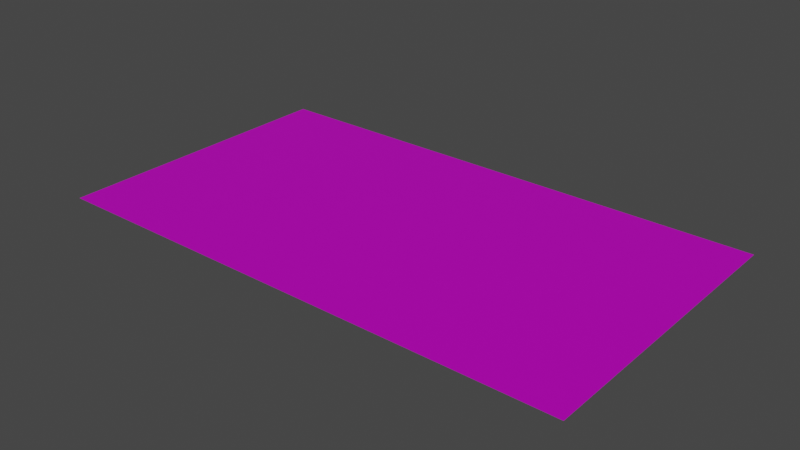 # Source: my_track.blend  (saved by Blender 2.93.20; exported with 4.5.12 LTS)
import bpy
from mathutils import Matrix  # noqa: F401  (used for matrix-valued properties, if any)

bpy.ops.wm.read_factory_settings(use_empty=True)
scene = bpy.context.scene
scene.name = 'Scene'

# ---- collections
col_collection = bpy.data.collections.new('Collection'); scene.collection.children.link(col_collection)

# ---- images (referenced by path relative to the original .blend; pixels are not part of the script)
import os
ASSET_DIR = os.environ.get("B2B_ASSET_DIR", "")  # directory of the original .blend (textures are referenced by path, not embedded)
HERE = os.path.dirname(os.path.abspath(__file__))  # packed textures are extracted next to this script under _unpacked/

def load_image(name, relpath, width, height, colorspace="sRGB"):
    """Load a texture the original file referenced (path relative to the .blend, or extracted next to this script)."""
    p = next((c for c in (os.path.join(HERE, relpath), os.path.join(ASSET_DIR, relpath)) if relpath and os.path.exists(c)), "")
    if p:
        img = bpy.data.images.load(p, check_existing=True)
        img.name = name
    else:  # same state as the original file: an image datablock whose file is absent (Cycles renders it pink)
        img = bpy.data.images.new(name, width, height)
        img.source = "FILE"
        img.filepath = "//" + (relpath or name)
    img.colorspace_settings.name = colorspace
    return img
img_racing_track_jpg_001 = load_image('racing_track.jpg.001', 'racing_track.jpg', 1024, 1024, 'sRGB')

# ---- materials (node trees are filled in below, after node groups)
mat_race_track = bpy.data.materials.new('race_track')
mat_race_track.use_transparent_shadow = False
mat_race_track.diffuse_color = (0.8, 0.0, 0.0034, 1.0)
mat_race_track.roughness = 0.8615
mat_race_track.specular_intensity = 0.2115

# ---- material node trees
mat_race_track.use_nodes = True; mat_race_track.node_tree.nodes.clear()
_N = mat_race_track.node_tree.nodes; _L = mat_race_track.node_tree.links
n0 = _N.new('ShaderNodeBsdfPrincipled'); n0.name = 'Principled BSDF'; n0.location = (10, 300)
n0.distribution = 'GGX'
n0.subsurface_method = 'BURLEY'
n0.inputs[1].default_value = 0.5074
n0.inputs[2].default_value = 0.5074
n0.inputs[3].default_value = 1.45
n0.inputs[13].default_value = 0.5221
n0.inputs[27].default_value = (0.0, 0.0, 0.0, 1.0)
n0.inputs[28].default_value = 1.0
n1 = _N.new('ShaderNodeOutputMaterial'); n1.name = 'Material Output'; n1.location = (300, 300)
n2 = _N.new('ShaderNodeTexImage'); n2.name = 'Image Texture'; n2.location = (-280, 280)
n2.image = img_racing_track_jpg_001
_L.new(n0.outputs[0], n1.inputs[0])
_L.new(n2.outputs[0], n0.inputs[0])
n1.is_active_output = True

# ---- world
world_world = bpy.data.worlds.new('World'); scene.world = world_world
world_world.use_nodes = True; world_world.node_tree.nodes.clear()
_N = world_world.node_tree.nodes; _L = world_world.node_tree.links
n0 = _N.new('ShaderNodeOutputWorld'); n0.name = 'World Output'; n0.location = (300, 300)
n1 = _N.new('ShaderNodeBackground'); n1.name = 'Background'; n1.location = (10, 300)
n1.inputs[0].default_value = (0.05088, 0.05088, 0.05088, 1.0)
_L.new(n1.outputs[0], n0.inputs[0])
n0.is_active_output = True
world_world.color = (0.05088, 0.05088, 0.05088)
world_world.use_sun_shadow = False
world_world.sun_shadow_jitter_overblur = 0.0

# ---- meshes
me_plane = bpy.data.meshes.new('Plane')
me_plane.from_pydata([(-1.0, -1.0, 0.0), (1.0, -1.0, 0.0), (-1.0, 1.0, 0.0), (1.0, 1.0, 0.0)], [], [(0, 1, 3, 2)])
me_plane.polygons.foreach_set('use_smooth', [True] * 1)
_uv = me_plane.uv_layers.new(name='UVMap')
_uv.uv.foreach_set('vector', [0.0, 0.0, 1.0, 0.0, 1.0, 1.0, 0.0, 1.0])
me_plane.materials.append(mat_race_track)
me_plane.use_remesh_fix_poles = True
me_plane.use_remesh_preserve_attributes = False
me_plane.update()

# ---- objects
ob_plane = bpy.data.objects.new('Plane', me_plane)

# ---- transforms, parenting, visibility, modifiers, constraints
ob_plane.location = (0.0, 0.0, 0.0)
ob_plane.scale = (80.0, 45.0, 1.0)

# ---- collection membership
col_collection.objects.link(ob_plane)

# ---- scene / render settings (as saved in the file)
scene.frame_start = 1; scene.frame_end = 250; scene.frame_set(1)
scene.render.engine = 'BLENDER_EEVEE_NEXT'
scene.cycles.use_denoising = False
scene.cycles.samples = 128
scene.cycles.sampling_pattern = 'TABULATED_SOBOL'
scene.cycles.use_adaptive_sampling = False
scene.cycles.use_light_tree = False
scene.view_settings.view_transform = 'Filmic'
bpy.context.view_layer.update()

# ---- added for rendering (the .blend has no active camera and no usable light): camera, sun
cam_auto = bpy.data.cameras.new('AutoCamera')
cam_auto.lens = 50.0
cam_auto.sensor_width = 36.0
cam_auto.clip_end = 2980.83
ob_auto_camera = bpy.data.objects.new('AutoCamera', cam_auto)
scene.collection.objects.link(ob_auto_camera)
ob_auto_camera.location = (169.849, -203.818, 135.879)
ob_auto_camera.rotation_euler = (1.09748, -7.21219e-08, 0.694738)
scene.camera = ob_auto_camera
light_auto_sun = bpy.data.lights.new('AutoSun', 'SUN')
light_auto_sun.energy = 3.0
light_auto_sun.angle = 0.0523599
ob_auto_sun = bpy.data.objects.new('AutoSun', light_auto_sun)
scene.collection.objects.link(ob_auto_sun)
ob_auto_sun.rotation_euler = (0.872665, 0.174533, 0.523599)
bpy.context.view_layer.update()
